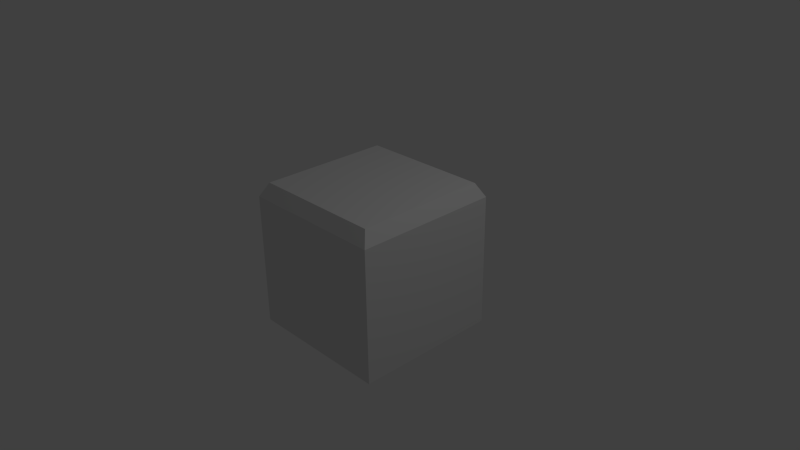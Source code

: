 # Source: block.blend  (saved by Blender 2.76.0; exported with 4.5.12 LTS)
import bpy
from mathutils import Matrix  # noqa: F401  (used for matrix-valued properties, if any)

bpy.ops.wm.read_factory_settings(use_empty=True)
scene = bpy.context.scene
scene.name = 'Scene'

# ---- collections
col_collection_1 = bpy.data.collections.new('Collection 1'); scene.collection.children.link(col_collection_1)

# ---- world
world_world = bpy.data.worlds.new('World'); scene.world = world_world
world_world.color = (0.05088, 0.05088, 0.05088)
world_world.use_sun_shadow = False
world_world.sun_shadow_jitter_overblur = 0.0
world_world.cycles.sampling_method = 'MANUAL'
world_world.cycles.sample_map_resolution = 256

# ---- cameras
cam_camera = bpy.data.cameras.new('Camera')
cam_camera.clip_end = 100.0
cam_camera.lens = 35.0
cam_camera.sensor_width = 32.0
cam_camera.sensor_height = 18.0
cam_camera.ortho_scale = 7.314
cam_camera.dof.focus_distance = 0.0
cam_camera.dof.aperture_fstop = 128.0

# ---- lights
light_lamp = bpy.data.lights.new('Lamp', 'POINT')
light_lamp.transmission_factor = 0.0
light_lamp.cutoff_distance = 30.0
light_lamp.energy = 100.0
light_lamp.shadow_buffer_clip_start = 1.001
light_lamp.shadow_soft_size = 0.1
light_lamp.shadow_maximum_resolution = 0.006
light_lamp.use_absolute_resolution = True
light_lamp.cycles.use_multiple_importance_sampling = False

# ---- meshes
me_cube_001 = bpy.data.meshes.new('Cube.001')
me_cube_001.from_pydata([(-1.0, -1.0, -1.0), (-0.8984, -0.8984, 1.0), (-1.0, 1.0, -1.0), (-0.8984, 0.8984, 1.0), (1.0, -1.0, -1.0), (0.8984, -0.8984, 1.0), (1.0, 1.0, -1.0), (0.8984, 0.8984, 1.0), (-1.0, -1.0, 0.8111), (-1.0, 1.0, 0.8111), (1.0, 1.0, 0.8111), (1.0, -1.0, 0.8111)], [], [(8, 9, 2, 0), (9, 10, 6, 2), (10, 11, 4, 6), (11, 8, 0, 4), (0, 2, 6, 4), (5, 7, 3, 1), (5, 1, 8, 11), (7, 5, 11, 10), (3, 7, 10, 9), (1, 3, 9, 8)])
me_cube_001.use_remesh_preserve_volume = False
me_cube_001.use_remesh_preserve_attributes = False
me_cube_001.use_mirror_vertex_groups = False
me_cube_001.update()

# ---- objects
ob_cube = bpy.data.objects.new('Cube', me_cube_001)
ob_lamp = bpy.data.objects.new('Lamp', light_lamp)
ob_camera = bpy.data.objects.new('Camera', cam_camera)

# ---- transforms, parenting, visibility, modifiers, constraints
ob_cube.location = (0.0, 0.0, 0.0)
ob_cube.lineart.crease_threshold = 0.0
ob_lamp.location = (4.076, 1.005, 5.904)
ob_lamp.rotation_euler = (0.6503, 0.05522, 1.866)
ob_lamp.lock_rotations_4d = False
ob_lamp.empty_display_type = 'ARROWS'
ob_lamp.color = (0.0, 0.0, 0.0, 0.0)
ob_lamp.lineart.crease_threshold = 0.0
ob_camera.location = (7.481, -6.508, 5.344)
ob_camera.rotation_euler = (1.109, 0.01082, 0.8149)
ob_camera.lock_rotations_4d = False
ob_camera.empty_display_type = 'ARROWS'
ob_camera.color = (0.0, 0.0, 0.0, 0.0)
ob_camera.display_type = 'WIRE'
ob_camera.lineart.crease_threshold = 0.0

# ---- collection membership
col_collection_1.objects.link(ob_cube)
col_collection_1.objects.link(ob_lamp)
col_collection_1.objects.link(ob_camera)

# ---- scene / render settings (as saved in the file)
scene.camera = ob_camera
scene.frame_start = 1; scene.frame_end = 250; scene.frame_set(1)
scene.render.engine = 'BLENDER_EEVEE_NEXT'
scene.render.resolution_percentage = 50
scene.render.dither_intensity = 0.0
scene.cycles.use_denoising = False
scene.cycles.samples = 10
scene.cycles.sampling_pattern = 'TABULATED_SOBOL'
scene.cycles.light_sampling_threshold = 0.0
scene.cycles.use_adaptive_sampling = False
scene.cycles.use_light_tree = False
scene.cycles.blur_glossy = 0.0
scene.cycles.pixel_filter_type = 'GAUSSIAN'
scene.cycles.sample_clamp_indirect = 0.0
scene.view_settings.view_transform = 'Standard'
bpy.context.view_layer.update()
